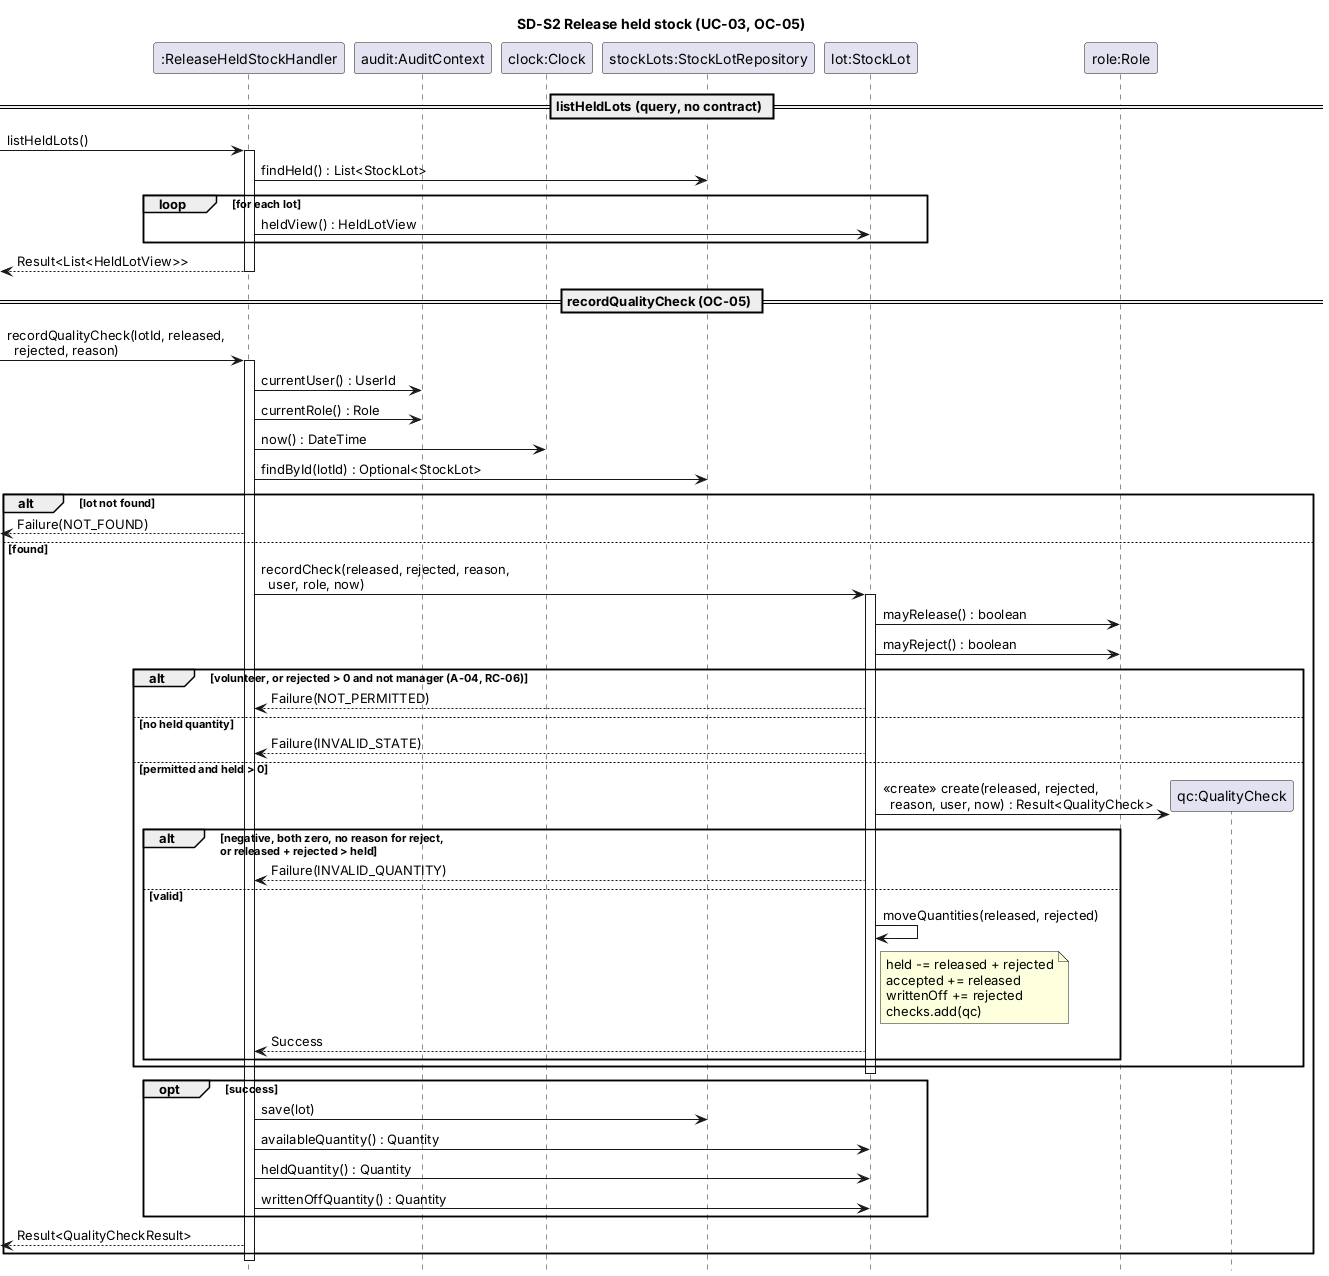

The diagram above was rendered by PlantUML. Its source (embedded in the PNG):
@startuml SD-S2-release-held-stock
' Object-interaction sequence diagram for UC-03 (listHeldLots query and OC-05 recordQualityCheck)
' Every message here must exist as an operation in the design class diagram
hide footbox
skinparam shadowing false
skinparam sequenceMessageAlign left

title SD-S2 Release held stock (UC-03, OC-05)

participant ":ReleaseHeldStockHandler" as H
participant "audit:AuditContext" as A
participant "clock:Clock" as C
participant "stockLots:StockLotRepository" as R
participant "lot:StockLot" as L
participant "role:Role" as RO
participant "qc:QualityCheck" as Q

== listHeldLots (query, no contract) ==

-> H : listHeldLots()
activate H
H -> R : findHeld() : List<StockLot>
loop for each lot
  H -> L : heldView() : HeldLotView
end
<-- H : Result<List<HeldLotView>>
deactivate H

== recordQualityCheck (OC-05) ==

-> H : recordQualityCheck(lotId, released,\n  rejected, reason)
activate H
H -> A : currentUser() : UserId
H -> A : currentRole() : Role
H -> C : now() : DateTime
H -> R : findById(lotId) : Optional<StockLot>
alt lot not found
  <-- H : Failure(NOT_FOUND)
else found
  H -> L : recordCheck(released, rejected, reason,\n  user, role, now)
  activate L
  L -> RO : mayRelease() : boolean
  L -> RO : mayReject() : boolean
  alt volunteer, or rejected > 0 and not manager (A-04, RC-06)
    H <-- L : Failure(NOT_PERMITTED)
  else no held quantity
    H <-- L : Failure(INVALID_STATE)
  else permitted and held > 0
    create Q
    L -> Q : <<create>> create(released, rejected,\n  reason, user, now) : Result<QualityCheck>
    alt negative, both zero, no reason for reject,\nor released + rejected > held
      H <-- L : Failure(INVALID_QUANTITY)
    else valid
      L -> L : moveQuantities(released, rejected)
      note right of L
        held -= released + rejected
        accepted += released
        writtenOff += rejected
        checks.add(qc)
      end note
      H <-- L : Success
    end
  end
  deactivate L
  opt success
    H -> R : save(lot)
    H -> L : availableQuantity() : Quantity
    H -> L : heldQuantity() : Quantity
    H -> L : writtenOffQuantity() : Quantity
  end
  <-- H : Result<QualityCheckResult>
end
deactivate H
@enduml